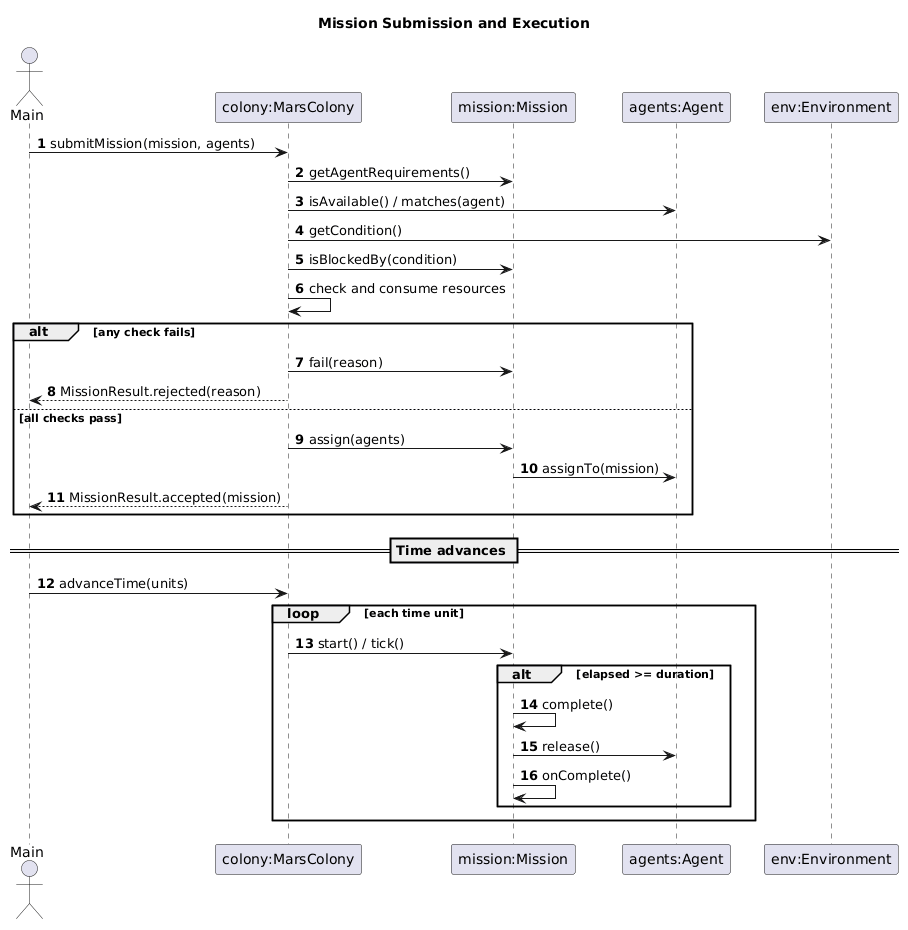

The diagram above was rendered by PlantUML. Its source (embedded in the PNG):
@startuml
title Mission Submission and Execution

skinparam shadowing false
autonumber

actor "Main" as User
participant "colony:MarsColony" as Colony
participant "mission:Mission" as Mission
participant "agents:Agent" as Agent
participant "env:Environment" as Env

User -> Colony : submitMission(mission, agents)

Colony -> Mission : getAgentRequirements()
Colony -> Agent : isAvailable() / matches(agent)
Colony -> Env : getCondition()
Colony -> Mission : isBlockedBy(condition)
Colony -> Colony : check and consume resources

alt any check fails
  Colony -> Mission : fail(reason)
  Colony --> User : MissionResult.rejected(reason)
else all checks pass
  Colony -> Mission : assign(agents)
  Mission -> Agent : assignTo(mission)
  Colony --> User : MissionResult.accepted(mission)
end

== Time advances ==

User -> Colony : advanceTime(units)
loop each time unit
  Colony -> Mission : start() / tick()
  alt elapsed >= duration
    Mission -> Mission : complete()
    Mission -> Agent : release()
    Mission -> Mission : onComplete()
  end
end
@enduml